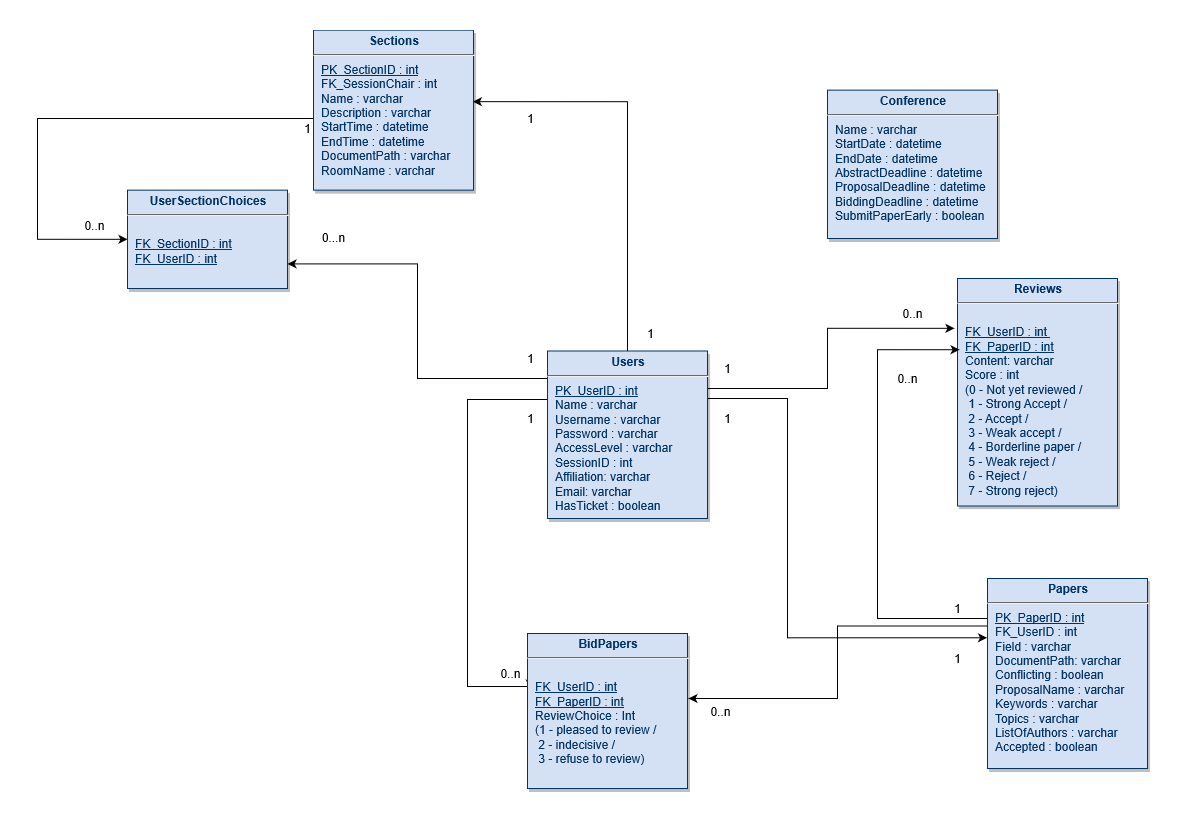

The diagram above was exported from draw.io. Its source (the exported page's mxGraphModel, read from the mxfile embedded in the PNG):
<mxGraphModel grid="1" dx="1805" dy="1724" gridSize="10" guides="1" tooltips="1" connect="1" arrows="1" fold="1" page="1" pageScale="1" pageWidth="826" pageHeight="1169" background="#ffffff" math="0" shadow="0">
  <root>
    <mxCell id="0" />
    <mxCell id="1" parent="0" />
    <mxCell id="bFKR2t3vFIx9Gp6ovZmO-131" parent="1" source="20" target="24" edge="1" style="edgeStyle=orthogonalEdgeStyle;rounded=0;orthogonalLoop=1;jettySize=auto;html=1;exitX=0.003;exitY=0.386;exitDx=0;exitDy=0;entryX=0.016;entryY=0.356;entryDx=0;entryDy=0;exitPerimeter=0;entryPerimeter=0;">
      <mxGeometry as="geometry" relative="1">
        <Array as="points">
          <mxPoint x="310" y="351" />
          <mxPoint x="230" y="351" />
          <mxPoint x="230" y="638" />
          <mxPoint x="293" y="638" />
        </Array>
      </mxGeometry>
    </mxCell>
    <mxCell id="bFKR2t3vFIx9Gp6ovZmO-133" value="0..n&lt;br&gt;" parent="bFKR2t3vFIx9Gp6ovZmO-131" style="text;html=1;align=center;verticalAlign=middle;resizable=0;points=[];labelBackgroundColor=#ffffff;" connectable="0" vertex="1">
      <mxGeometry as="geometry" relative="1" x="0.8378" y="11">
        <mxPoint as="offset" x="14.14" y="-2.44" />
      </mxGeometry>
    </mxCell>
    <mxCell id="lDSdQAXQzQrofI7cIEJX-44" parent="1" source="20" target="25" edge="1" style="edgeStyle=orthogonalEdgeStyle;rounded=0;orthogonalLoop=1;jettySize=auto;html=1;entryX=0.996;entryY=0.447;entryDx=0;entryDy=0;entryPerimeter=0;">
      <mxGeometry as="geometry" relative="1">
        <Array as="points">
          <mxPoint x="390" y="53" />
        </Array>
      </mxGeometry>
    </mxCell>
    <mxCell id="lDSdQAXQzQrofI7cIEJX-47" parent="1" source="20" target="v1iMGTRgHMDSlt3mDZNH-35" edge="1" style="edgeStyle=orthogonalEdgeStyle;rounded=0;orthogonalLoop=1;jettySize=auto;html=1;entryX=1;entryY=0.75;entryDx=0;entryDy=0;">
      <mxGeometry as="geometry" relative="1">
        <Array as="points">
          <mxPoint x="180" y="330" />
          <mxPoint x="180" y="215" />
        </Array>
      </mxGeometry>
    </mxCell>
    <mxCell id="p0w1zTbn4JFFh2LfbvQ8-48" value="" parent="1" source="20" target="29" edge="1" style="edgeStyle=orthogonalEdgeStyle;rounded=0;orthogonalLoop=1;jettySize=auto;html=1;entryX=-0.003;entryY=0.312;entryDx=0;entryDy=0;entryPerimeter=0;">
      <mxGeometry as="geometry" relative="1">
        <mxPoint as="targetPoint" x="390" y="550" />
        <Array as="points">
          <mxPoint x="550" y="350" />
          <mxPoint x="550" y="589" />
        </Array>
      </mxGeometry>
    </mxCell>
    <mxCell id="p0w1zTbn4JFFh2LfbvQ8-55" value="" parent="1" source="20" target="23" edge="1" style="edgeStyle=orthogonalEdgeStyle;rounded=0;orthogonalLoop=1;jettySize=auto;html=1;entryX=-0.019;entryY=0.219;entryDx=0;entryDy=0;entryPerimeter=0;">
      <mxGeometry as="geometry" relative="1">
        <mxPoint as="targetPoint" x="600" y="340" />
        <Array as="points">
          <mxPoint x="590" y="340" />
          <mxPoint x="590" y="280" />
        </Array>
      </mxGeometry>
    </mxCell>
    <mxCell id="20" value="&lt;p style=&quot;margin: 4px 0px 0px ; text-align: center&quot;&gt;&lt;strong&gt;Users&lt;/strong&gt;&lt;/p&gt;&lt;hr&gt;&lt;p style=&quot;margin: 0px ; margin-left: 8px&quot;&gt;&lt;u&gt;PK_UserID : int&lt;/u&gt;&lt;/p&gt;&lt;p style=&quot;margin: 0px ; margin-left: 8px&quot;&gt;Name : varchar&lt;/p&gt;&lt;p style=&quot;margin: 0px ; margin-left: 8px&quot;&gt;Username : varchar&lt;/p&gt;&lt;p style=&quot;margin: 0px ; margin-left: 8px&quot;&gt;Password : varchar&lt;/p&gt;&lt;p style=&quot;margin: 0px ; margin-left: 8px&quot;&gt;AccessLevel : varchar&lt;/p&gt;&lt;p style=&quot;margin: 0px ; margin-left: 8px&quot;&gt;SessionID : int&lt;/p&gt;&lt;p style=&quot;margin: 0px ; margin-left: 8px&quot;&gt;Affiliation: varchar&lt;/p&gt;&lt;p style=&quot;margin: 0px ; margin-left: 8px&quot;&gt;Email: varchar&lt;/p&gt;&lt;p style=&quot;margin: 0px ; margin-left: 8px&quot;&gt;HasTicket : boolean&lt;/p&gt;&lt;p style=&quot;margin: 0px ; margin-left: 8px&quot;&gt;&lt;br&gt;&lt;/p&gt;&lt;p style=&quot;margin: 0px ; margin-left: 8px&quot;&gt;&lt;br&gt;&lt;/p&gt;" parent="1" style="verticalAlign=top;align=left;overflow=fill;fontSize=12;fontFamily=Helvetica;html=1;strokeColor=#003366;shadow=1;fillColor=#D4E1F5;fontColor=#003366" vertex="1">
      <mxGeometry as="geometry" x="310" y="302.5" width="160" height="167.5" />
    </mxCell>
    <mxCell id="23" value="&lt;p style=&quot;margin: 4px 0px 0px ; text-align: center&quot;&gt;&lt;strong&gt;Reviews&lt;/strong&gt;&lt;strong&gt;&lt;u&gt;&lt;/u&gt;&lt;br&gt;&lt;/strong&gt;&lt;/p&gt;&lt;hr&gt;&lt;p style=&quot;margin: 0px ; margin-left: 8px&quot;&gt;&lt;br&gt;&lt;/p&gt;&lt;p style=&quot;margin: 0px ; margin-left: 8px&quot;&gt;&lt;u&gt;FK_UserID : int&amp;nbsp;&lt;/u&gt;&lt;/p&gt;&lt;p style=&quot;margin: 0px ; margin-left: 8px&quot;&gt;&lt;u&gt;FK_PaperID : int&lt;/u&gt;&lt;/p&gt;&lt;p style=&quot;margin: 0px ; margin-left: 8px&quot;&gt;Content: varchar&lt;/p&gt;&lt;p style=&quot;margin: 0px ; margin-left: 8px&quot;&gt;Score : int&lt;/p&gt;&lt;p style=&quot;margin: 0px 0px 0px 8px ; text-align: left ; text-transform: none ; text-indent: 0px ; letter-spacing: normal ; font-family: &amp;#34;helvetica&amp;#34; ; font-size: 12px ; font-style: normal ; font-variant: normal ; font-weight: 400 ; text-decoration: none ; word-spacing: 0px&quot;&gt;(0 - Not yet reviewed /&lt;/p&gt;&lt;p style=&quot;margin: 0px 0px 0px 8px ; text-align: left ; text-transform: none ; text-indent: 0px ; letter-spacing: normal ; font-family: &amp;#34;helvetica&amp;#34; ; font-size: 12px ; font-style: normal ; font-variant: normal ; font-weight: 400 ; text-decoration: none ; word-spacing: 0px&quot;&gt;&amp;nbsp;1 - Strong Accept /&lt;/p&gt;&lt;p style=&quot;margin: 0px 0px 0px 8px ; text-align: left ; text-transform: none ; text-indent: 0px ; letter-spacing: normal ; font-family: &amp;#34;helvetica&amp;#34; ; font-size: 12px ; font-style: normal ; font-variant: normal ; font-weight: 400 ; text-decoration: none ; word-spacing: 0px&quot;&gt;&amp;nbsp;2 - Accept /&lt;/p&gt;&lt;p style=&quot;margin: 0px 0px 0px 8px ; text-align: left ; text-transform: none ; text-indent: 0px ; letter-spacing: normal ; font-family: &amp;#34;helvetica&amp;#34; ; font-size: 12px ; font-style: normal ; font-variant: normal ; font-weight: 400 ; text-decoration: none ; word-spacing: 0px&quot;&gt;&amp;nbsp;3 - Weak accept /&lt;/p&gt;&lt;p style=&quot;margin: 0px 0px 0px 8px ; text-align: left ; text-transform: none ; text-indent: 0px ; letter-spacing: normal ; font-family: &amp;#34;helvetica&amp;#34; ; font-size: 12px ; font-style: normal ; font-variant: normal ; font-weight: 400 ; text-decoration: none ; word-spacing: 0px&quot;&gt;&amp;nbsp;4 - Borderline paper /&lt;/p&gt;&lt;p style=&quot;margin: 0px 0px 0px 8px ; text-align: left ; text-transform: none ; text-indent: 0px ; letter-spacing: normal ; font-family: &amp;#34;helvetica&amp;#34; ; font-size: 12px ; font-style: normal ; font-variant: normal ; font-weight: 400 ; text-decoration: none ; word-spacing: 0px&quot;&gt;&amp;nbsp;5 - Weak reject /&lt;/p&gt;&lt;p style=&quot;margin: 0px 0px 0px 8px ; text-align: left ; text-transform: none ; text-indent: 0px ; letter-spacing: normal ; font-family: &amp;#34;helvetica&amp;#34; ; font-size: 12px ; font-style: normal ; font-variant: normal ; font-weight: 400 ; text-decoration: none ; word-spacing: 0px&quot;&gt;&amp;nbsp;6 - Reject /&lt;/p&gt;&lt;p style=&quot;margin: 0px 0px 0px 8px ; text-align: left ; text-transform: none ; text-indent: 0px ; letter-spacing: normal ; font-family: &amp;#34;helvetica&amp;#34; ; font-size: 12px ; font-style: normal ; font-variant: normal ; font-weight: 400 ; text-decoration: none ; word-spacing: 0px&quot;&gt;&amp;nbsp;7 - Strong reject)&lt;/p&gt;&lt;p style=&quot;margin: 0px ; margin-left: 8px&quot;&gt;&lt;b&gt;&lt;/b&gt;&lt;i&gt;&lt;/i&gt;&lt;u&gt;&lt;/u&gt;&lt;sub&gt;&lt;/sub&gt;&lt;sup&gt;&lt;/sup&gt;&lt;strike&gt;&lt;/strike&gt;&lt;br&gt;&lt;/p&gt;" parent="1" style="verticalAlign=top;align=left;overflow=fill;fontSize=12;fontFamily=Helvetica;html=1;strokeColor=#003366;shadow=1;fillColor=#D4E1F5;fontColor=#003366" vertex="1">
      <mxGeometry as="geometry" x="720" y="230" width="160" height="227.5" />
    </mxCell>
    <mxCell id="24" value="&lt;p style=&quot;margin: 4px 0px 0px ; text-align: center&quot;&gt;&lt;strong&gt;BidPapers&lt;/strong&gt;&lt;strong&gt;&lt;u&gt;&lt;/u&gt;&lt;br&gt;&lt;/strong&gt;&lt;/p&gt;&lt;hr&gt;&lt;p style=&quot;margin: 0px ; margin-left: 8px&quot;&gt;&lt;br&gt;&lt;/p&gt;&lt;p style=&quot;margin: 0px ; margin-left: 8px&quot;&gt;&lt;u&gt;FK_UserID : int&lt;/u&gt;&lt;/p&gt;&lt;p style=&quot;margin: 0px ; margin-left: 8px&quot;&gt;&lt;u&gt;FK_PaperID : int&lt;/u&gt;&lt;/p&gt;&lt;p style=&quot;margin: 0px ; margin-left: 8px&quot;&gt;ReviewChoice : Int&amp;nbsp;&lt;/p&gt;&lt;p style=&quot;margin: 0px ; margin-left: 8px&quot;&gt;(1 - pleased to review /&lt;/p&gt;&lt;p style=&quot;margin: 0px ; margin-left: 8px&quot;&gt;&amp;nbsp;2 - indecisive /&lt;/p&gt;&lt;p style=&quot;margin: 0px ; margin-left: 8px&quot;&gt;&amp;nbsp;3 - refuse to review)&lt;br&gt;&lt;/p&gt;" parent="1" style="verticalAlign=top;align=left;overflow=fill;fontSize=12;fontFamily=Helvetica;html=1;strokeColor=#003366;shadow=1;fillColor=#D4E1F5;fontColor=#003366" vertex="1">
      <mxGeometry as="geometry" x="290" y="585" width="160" height="155" />
    </mxCell>
    <mxCell id="v1iMGTRgHMDSlt3mDZNH-42" parent="1" source="25" target="v1iMGTRgHMDSlt3mDZNH-35" edge="1" style="edgeStyle=orthogonalEdgeStyle;rounded=0;orthogonalLoop=1;jettySize=auto;html=1;entryX=0;entryY=0.5;entryDx=0;entryDy=0;">
      <mxGeometry as="geometry" relative="1">
        <Array as="points">
          <mxPoint x="-200" y="70" />
          <mxPoint x="-200" y="191" />
        </Array>
      </mxGeometry>
    </mxCell>
    <mxCell id="25" value="&lt;p style=&quot;margin: 4px 0px 0px ; text-align: center&quot;&gt;&lt;strong&gt;Sections&lt;/strong&gt;&lt;strong&gt;&lt;u&gt;&lt;/u&gt;&lt;br&gt;&lt;/strong&gt;&lt;/p&gt;&lt;hr&gt;&lt;p style=&quot;margin: 0px ; margin-left: 8px&quot;&gt;&lt;u&gt;PK_SectionID : int&lt;/u&gt;&lt;br&gt;&lt;/p&gt;&lt;p style=&quot;margin: 0px ; margin-left: 8px&quot;&gt;FK_SessionChair : int&lt;/p&gt;&lt;p style=&quot;margin: 0px ; margin-left: 8px&quot;&gt;Name : varchar&lt;/p&gt;&lt;p style=&quot;margin: 0px ; margin-left: 8px&quot;&gt;Description : varchar&lt;/p&gt;&lt;p style=&quot;margin: 0px ; margin-left: 8px&quot;&gt;StartTime : datetime&lt;/p&gt;&lt;p style=&quot;margin: 0px ; margin-left: 8px&quot;&gt;EndTime : datetime&lt;/p&gt;&lt;p style=&quot;margin: 0px ; margin-left: 8px&quot;&gt;DocumentPath : varchar&lt;/p&gt;&lt;p style=&quot;margin: 0px ; margin-left: 8px&quot;&gt;RoomName : varchar&lt;/p&gt;&lt;p style=&quot;margin: 0px ; margin-left: 8px&quot;&gt;&lt;br&gt;&lt;/p&gt;&lt;p style=&quot;margin: 0px ; margin-left: 8px&quot;&gt;&lt;br&gt;&lt;/p&gt;&lt;p style=&quot;margin: 0px ; margin-left: 8px&quot;&gt;&lt;br&gt;&lt;/p&gt;" parent="1" style="verticalAlign=top;align=left;overflow=fill;fontSize=12;fontFamily=Helvetica;html=1;strokeColor=#003366;shadow=1;fillColor=#D4E1F5;fontColor=#003366" vertex="1">
      <mxGeometry as="geometry" x="76" y="-18.36" width="160" height="160" />
    </mxCell>
    <mxCell id="bFKR2t3vFIx9Gp6ovZmO-136" parent="1" source="29" edge="1" style="edgeStyle=orthogonalEdgeStyle;rounded=0;orthogonalLoop=1;jettySize=auto;html=1;exitX=0;exitY=0.25;exitDx=0;exitDy=0;">
      <mxGeometry as="geometry" relative="1">
        <Array as="points">
          <mxPoint x="600" y="578" />
          <mxPoint x="600" y="650" />
        </Array>
        <mxPoint as="targetPoint" x="451" y="650" />
      </mxGeometry>
    </mxCell>
    <mxCell id="bFKR2t3vFIx9Gp6ovZmO-138" value="0..n&lt;br&gt;" parent="bFKR2t3vFIx9Gp6ovZmO-136" style="text;html=1;align=center;verticalAlign=middle;resizable=0;points=[];labelBackgroundColor=#ffffff;" connectable="0" vertex="1">
      <mxGeometry as="geometry" relative="1" x="0.9047" y="11">
        <mxPoint as="offset" x="13.89" y="1.38" />
      </mxGeometry>
    </mxCell>
    <mxCell id="bFKR2t3vFIx9Gp6ovZmO-145" parent="1" source="29" target="23" edge="1" style="edgeStyle=orthogonalEdgeStyle;rounded=0;orthogonalLoop=1;jettySize=auto;html=1;exitX=0;exitY=0.25;exitDx=0;exitDy=0;entryX=0.013;entryY=0.313;entryDx=0;entryDy=0;entryPerimeter=0;">
      <mxGeometry as="geometry" relative="1">
        <Array as="points">
          <mxPoint x="750" y="570" />
          <mxPoint x="640" y="570" />
          <mxPoint x="640" y="301" />
        </Array>
        <mxPoint as="targetPoint" x="579" y="366" />
      </mxGeometry>
    </mxCell>
    <mxCell id="29" value="&lt;p style=&quot;margin: 4px 0px 0px ; text-align: center&quot;&gt;&lt;strong&gt;Papers&lt;/strong&gt;&lt;strong&gt;&lt;u&gt;&lt;/u&gt;&lt;br&gt;&lt;/strong&gt;&lt;/p&gt;&lt;hr&gt;&lt;p style=&quot;margin: 0px ; margin-left: 8px&quot;&gt;&lt;u&gt;PK_PaperID : int&lt;/u&gt;&lt;/p&gt;&lt;p style=&quot;margin: 0px ; margin-left: 8px&quot;&gt;FK_UserID : int&lt;/p&gt;&lt;p style=&quot;margin: 0px ; margin-left: 8px&quot;&gt;Field : varchar&lt;/p&gt;&lt;p style=&quot;margin: 0px ; margin-left: 8px&quot;&gt;DocumentPath: varchar&lt;br&gt;&lt;/p&gt;&lt;p style=&quot;margin: 0px ; margin-left: 8px&quot;&gt;Conflicting : boolean&lt;/p&gt;&lt;p style=&quot;margin: 0px ; margin-left: 8px&quot;&gt;ProposalName : varchar&lt;/p&gt;&lt;p style=&quot;margin: 0px ; margin-left: 8px&quot;&gt;Keywords : varchar&lt;/p&gt;&lt;p style=&quot;margin: 0px ; margin-left: 8px&quot;&gt;Topics : varchar&lt;/p&gt;&lt;p style=&quot;margin: 0px ; margin-left: 8px&quot;&gt;ListOfAuthors : varchar&lt;br&gt;&lt;/p&gt;&lt;p style=&quot;margin: 0px ; margin-left: 8px&quot;&gt;Accepted : boolean&lt;/p&gt;&lt;p style=&quot;margin: 0px ; margin-left: 8px&quot;&gt;&lt;br&gt;&lt;/p&gt;" parent="1" style="verticalAlign=top;align=left;overflow=fill;fontSize=12;fontFamily=Helvetica;html=1;strokeColor=#003366;shadow=1;fillColor=#D4E1F5;fontColor=#003366" vertex="1">
      <mxGeometry as="geometry" x="750" y="530" width="160" height="190" />
    </mxCell>
    <mxCell id="bFKR2t3vFIx9Gp6ovZmO-132" value="1" parent="1" style="text;html=1;align=center;verticalAlign=middle;resizable=0;points=[];autosize=1;" vertex="1">
      <mxGeometry as="geometry" x="283" y="360" width="20" height="20" />
    </mxCell>
    <mxCell id="bFKR2t3vFIx9Gp6ovZmO-137" value="1&lt;br&gt;" parent="1" style="text;html=1;align=center;verticalAlign=middle;resizable=0;points=[];autosize=1;" vertex="1">
      <mxGeometry as="geometry" x="710" y="600" width="20" height="20" />
    </mxCell>
    <mxCell id="bFKR2t3vFIx9Gp6ovZmO-140" value="0..n&lt;br&gt;" parent="1" style="text;html=1;align=center;verticalAlign=middle;resizable=0;points=[];autosize=1;" vertex="1">
      <mxGeometry as="geometry" x="655" y="255" width="40" height="20" />
    </mxCell>
    <mxCell id="bFKR2t3vFIx9Gp6ovZmO-146" value="0..n&lt;br&gt;" parent="1" style="text;html=1;align=center;verticalAlign=middle;resizable=0;points=[];autosize=1;" vertex="1">
      <mxGeometry as="geometry" x="650" y="320" width="40" height="20" />
    </mxCell>
    <mxCell id="bFKR2t3vFIx9Gp6ovZmO-163" value="1&lt;br&gt;" parent="1" style="text;html=1;align=center;verticalAlign=middle;resizable=0;points=[];autosize=1;" vertex="1">
      <mxGeometry as="geometry" x="710" y="550" width="20" height="20" />
    </mxCell>
    <mxCell id="v1iMGTRgHMDSlt3mDZNH-35" value="&lt;p style=&quot;margin: 4px 0px 0px ; text-align: center&quot;&gt;&lt;b&gt;UserSectionChoices&lt;/b&gt;&lt;/p&gt;&lt;hr&gt;&lt;p style=&quot;margin: 0px ; margin-left: 8px&quot;&gt;&lt;u&gt;&lt;/u&gt;&lt;br&gt;&lt;/p&gt;&lt;p style=&quot;margin: 0px ; margin-left: 8px&quot;&gt;&lt;u&gt;FK_SectionID : int&lt;/u&gt;&lt;/p&gt;&lt;p style=&quot;margin: 0px ; margin-left: 8px&quot;&gt;&lt;u&gt;FK_UserID : int&lt;/u&gt;&lt;/p&gt;" parent="1" style="verticalAlign=top;align=left;overflow=fill;fontSize=12;fontFamily=Helvetica;html=1;strokeColor=#003366;shadow=1;fillColor=#D4E1F5;fontColor=#003366" vertex="1">
      <mxGeometry as="geometry" x="-110" y="141.64" width="160" height="98.36" />
    </mxCell>
    <mxCell id="v1iMGTRgHMDSlt3mDZNH-43" value="1" parent="1" style="text;html=1;align=center;verticalAlign=middle;resizable=0;points=[];autosize=1;" vertex="1">
      <mxGeometry as="geometry" x="60" y="70" width="20" height="20" />
    </mxCell>
    <mxCell id="v1iMGTRgHMDSlt3mDZNH-44" value="0..n" parent="1" style="text;html=1;align=center;verticalAlign=middle;resizable=0;points=[];autosize=1;" vertex="1">
      <mxGeometry as="geometry" x="-163" y="167" width="40" height="20" />
    </mxCell>
    <mxCell id="lDSdQAXQzQrofI7cIEJX-45" value="1" parent="1" style="text;html=1;align=center;verticalAlign=middle;resizable=0;points=[];autosize=1;" vertex="1">
      <mxGeometry as="geometry" x="403" y="275" width="20" height="20" />
    </mxCell>
    <mxCell id="lDSdQAXQzQrofI7cIEJX-46" value="1&lt;br&gt;" parent="1" style="text;html=1;align=center;verticalAlign=middle;resizable=0;points=[];autosize=1;" vertex="1">
      <mxGeometry as="geometry" x="283" y="60" width="20" height="20" />
    </mxCell>
    <mxCell id="lDSdQAXQzQrofI7cIEJX-48" value="1&lt;br&gt;" parent="1" style="text;html=1;align=center;verticalAlign=middle;resizable=0;points=[];autosize=1;" vertex="1">
      <mxGeometry as="geometry" x="283" y="300" width="20" height="20" />
    </mxCell>
    <mxCell id="lDSdQAXQzQrofI7cIEJX-49" value="0...n" parent="1" style="text;html=1;align=center;verticalAlign=middle;resizable=0;points=[];autosize=1;" vertex="1">
      <mxGeometry as="geometry" x="76" y="179" width="40" height="20" />
    </mxCell>
    <mxCell id="JXBXIAUZuZ4tsZVlKWa0-35" value="&lt;p style=&quot;margin: 4px 0px 0px ; text-align: center&quot;&gt;&lt;b&gt;Conference&lt;/b&gt;&lt;/p&gt;&lt;hr&gt;&lt;p style=&quot;margin: 0px ; margin-left: 8px&quot;&gt;Name : varchar&lt;/p&gt;&lt;p style=&quot;margin: 0px ; margin-left: 8px&quot;&gt;StartDate : datetime&lt;/p&gt;&lt;p style=&quot;margin: 0px ; margin-left: 8px&quot;&gt;EndDate : datetime&lt;/p&gt;&lt;p style=&quot;margin: 0px ; margin-left: 8px&quot;&gt;AbstractDeadline : datetime&lt;/p&gt;&lt;p style=&quot;margin: 0px ; margin-left: 8px&quot;&gt;ProposalDeadline : datetime&lt;/p&gt;&lt;p style=&quot;margin: 0px ; margin-left: 8px&quot;&gt;BiddingDeadline : datetime&lt;/p&gt;&lt;p style=&quot;margin: 0px ; margin-left: 8px&quot;&gt;SubmitPaperEarly : boolean&lt;/p&gt;&lt;p style=&quot;margin: 0px ; margin-left: 8px&quot;&gt;&lt;br&gt;&lt;/p&gt;&lt;p style=&quot;margin: 0px ; margin-left: 8px&quot;&gt;&lt;br&gt;&lt;/p&gt;" parent="1" style="verticalAlign=top;align=left;overflow=fill;fontSize=12;fontFamily=Helvetica;html=1;strokeColor=#003366;shadow=1;fillColor=#D4E1F5;fontColor=#003366" vertex="1">
      <mxGeometry as="geometry" x="590" y="41.64" width="170" height="148.36" />
    </mxCell>
    <mxCell id="p0w1zTbn4JFFh2LfbvQ8-50" value="1&lt;br&gt;" parent="1" style="text;html=1;align=center;verticalAlign=middle;resizable=0;points=[];autosize=1;" vertex="1">
      <mxGeometry as="geometry" x="480" y="360" width="20" height="20" />
    </mxCell>
    <mxCell id="bFKR2t3vFIx9Gp6ovZmO-141" value="1&lt;br&gt;" parent="1" style="text;html=1;align=center;verticalAlign=middle;resizable=0;points=[];autosize=1;" vertex="1">
      <mxGeometry as="geometry" x="480" y="310" width="20" height="20" />
    </mxCell>
  </root>
</mxGraphModel>